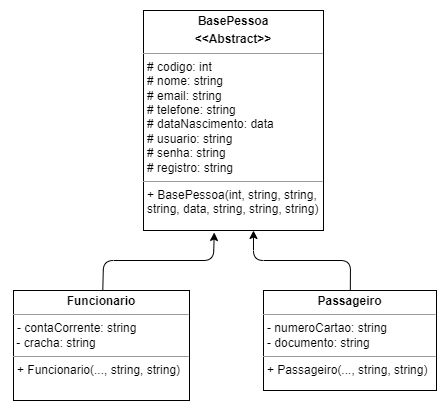

The diagram above was exported from draw.io. Its source (the exported page's mxGraphModel, read from the mxfile embedded in the PNG):
<mxGraphModel dx="866" dy="446" grid="1" gridSize="10" guides="1" tooltips="1" connect="1" arrows="1" fold="1" page="1" pageScale="1" pageWidth="827" pageHeight="1169" math="0" shadow="0">
  <root>
    <mxCell id="0" />
    <mxCell id="1" parent="0" />
    <mxCell id="9" style="edgeStyle=none;html=1;entryX=0.393;entryY=1.009;entryDx=0;entryDy=0;entryPerimeter=0;" edge="1" parent="1" source="3" target="4">
      <mxGeometry relative="1" as="geometry">
        <Array as="points">
          <mxPoint x="290" y="290" />
          <mxPoint x="400" y="290" />
        </Array>
      </mxGeometry>
    </mxCell>
    <mxCell id="3" value="&lt;p style=&quot;margin:0px;margin-top:4px;text-align:center;&quot;&gt;&lt;b&gt;Funcionario&lt;/b&gt;&lt;/p&gt;&lt;hr size=&quot;1&quot;&gt;&lt;p style=&quot;margin:0px;margin-left:4px;&quot;&gt;- contaCorrente: string&lt;/p&gt;&amp;nbsp;- cracha: string&lt;br&gt;&lt;hr size=&quot;1&quot;&gt;&lt;p style=&quot;margin:0px;margin-left:4px;&quot;&gt;+ Funcionario(..., string, string)&lt;/p&gt;" style="verticalAlign=top;align=left;overflow=fill;fontSize=12;fontFamily=Helvetica;html=1;" parent="1" vertex="1">
      <mxGeometry x="200" y="320" width="176" height="110" as="geometry" />
    </mxCell>
    <mxCell id="4" value="&lt;p style=&quot;margin: 4px 0px 0px; text-align: center;&quot;&gt;&lt;b&gt;BasePessoa&lt;/b&gt;&lt;/p&gt;&lt;p style=&quot;margin: 4px 0px 0px; text-align: center;&quot;&gt;&lt;b&gt;&amp;lt;&amp;lt;Abstract&amp;gt;&amp;gt;&lt;/b&gt;&lt;/p&gt;&lt;hr size=&quot;1&quot;&gt;&lt;p style=&quot;margin: 0px 0px 0px 4px;&quot;&gt;# codigo: int&lt;/p&gt;&lt;p style=&quot;margin: 0px 0px 0px 4px;&quot;&gt;# nome: string&lt;/p&gt;&lt;p style=&quot;margin: 0px 0px 0px 4px;&quot;&gt;# email: string&lt;br&gt;&lt;/p&gt;&lt;p style=&quot;margin: 0px 0px 0px 4px;&quot;&gt;# telefone: string&lt;/p&gt;&lt;p style=&quot;margin: 0px 0px 0px 4px;&quot;&gt;# dataNascimento: data&lt;/p&gt;&lt;p style=&quot;margin: 0px 0px 0px 4px;&quot;&gt;&lt;span style=&quot;background-color: initial;&quot;&gt;# usuario: string&lt;br&gt;&lt;/span&gt;&lt;/p&gt;&lt;p style=&quot;margin: 0px 0px 0px 4px;&quot;&gt;&lt;span style=&quot;background-color: initial;&quot;&gt;# senha: string&lt;/span&gt;&lt;/p&gt;&lt;p style=&quot;margin: 0px 0px 0px 4px;&quot;&gt;&lt;span style=&quot;background-color: initial;&quot;&gt;# registro: string&lt;/span&gt;&lt;/p&gt;&lt;hr size=&quot;1&quot;&gt;&lt;p style=&quot;margin:0px;margin-left:4px;&quot;&gt;+ BasePessoa(int, string,&amp;nbsp;&lt;span style=&quot;background-color: initial;&quot;&gt;string,&lt;/span&gt;&lt;/p&gt;&lt;p style=&quot;margin:0px;margin-left:4px;&quot;&gt;&lt;span style=&quot;background-color: initial;&quot;&gt;string, data,&amp;nbsp;&lt;/span&gt;&lt;span style=&quot;background-color: initial;&quot;&gt;string, string, string)&lt;/span&gt;&lt;/p&gt;" style="verticalAlign=top;align=left;overflow=fill;fontSize=12;fontFamily=Helvetica;html=1;" parent="1" vertex="1">
      <mxGeometry x="330" y="40" width="180" height="220" as="geometry" />
    </mxCell>
    <mxCell id="10" style="edgeStyle=none;html=1;entryX=0.611;entryY=1;entryDx=0;entryDy=0;entryPerimeter=0;" edge="1" parent="1" source="6" target="4">
      <mxGeometry relative="1" as="geometry">
        <Array as="points">
          <mxPoint x="537" y="290" />
          <mxPoint x="440" y="290" />
        </Array>
      </mxGeometry>
    </mxCell>
    <mxCell id="6" value="&lt;p style=&quot;margin:0px;margin-top:4px;text-align:center;&quot;&gt;&lt;b&gt;Passageiro&lt;/b&gt;&lt;/p&gt;&lt;hr size=&quot;1&quot;&gt;&lt;p style=&quot;margin:0px;margin-left:4px;&quot;&gt;- numeroCartao: string&lt;/p&gt;&lt;p style=&quot;margin:0px;margin-left:4px;&quot;&gt;- documento: string&lt;/p&gt;&lt;hr size=&quot;1&quot;&gt;&lt;p style=&quot;margin:0px;margin-left:4px;&quot;&gt;+ Passageiro(..., string, string)&lt;/p&gt;" style="verticalAlign=top;align=left;overflow=fill;fontSize=12;fontFamily=Helvetica;html=1;" parent="1" vertex="1">
      <mxGeometry x="450" y="320" width="173" height="100" as="geometry" />
    </mxCell>
  </root>
</mxGraphModel>